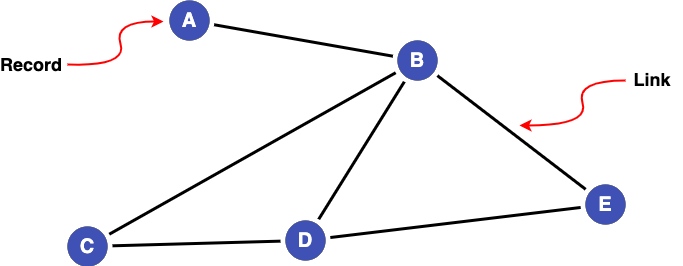

The diagram above was exported from draw.io. Its source (the exported page's mxGraphModel, read from the mxfile embedded in the PNG):
<mxGraphModel dx="689" dy="389" grid="1" gridSize="10" guides="1" tooltips="1" connect="1" arrows="1" fold="1" page="1" pageScale="1" pageWidth="1169" pageHeight="827" math="0" shadow="0">
  <root>
    <mxCell id="0" />
    <mxCell id="1" parent="0" />
    <mxCell id="8--HhbSZYtI3ddgJnD71-30" style="edgeStyle=none;rounded=0;orthogonalLoop=1;jettySize=auto;html=1;sourcePerimeterSpacing=5;endArrow=none;endFill=0;targetPerimeterSpacing=5;strokeWidth=3;" parent="1" source="cYElKbxQgo7ZKdm-iqBS-2" target="cYElKbxQgo7ZKdm-iqBS-3" edge="1">
      <mxGeometry relative="1" as="geometry">
        <mxPoint x="720" y="270" as="sourcePoint" />
        <mxPoint x="853" y="340.66666666666674" as="targetPoint" />
      </mxGeometry>
    </mxCell>
    <mxCell id="8--HhbSZYtI3ddgJnD71-31" style="edgeStyle=none;rounded=0;orthogonalLoop=1;jettySize=auto;html=1;sourcePerimeterSpacing=5;endArrow=none;endFill=0;targetPerimeterSpacing=5;strokeWidth=3;" parent="1" source="cYElKbxQgo7ZKdm-iqBS-2" target="cYElKbxQgo7ZKdm-iqBS-4" edge="1">
      <mxGeometry relative="1" as="geometry">
        <mxPoint x="679" y="301.70149253731347" as="sourcePoint" />
        <mxPoint x="603" y="374.29850746268653" as="targetPoint" />
      </mxGeometry>
    </mxCell>
    <mxCell id="8--HhbSZYtI3ddgJnD71-21" style="edgeStyle=none;rounded=0;orthogonalLoop=1;jettySize=auto;html=1;sourcePerimeterSpacing=5;endArrow=none;endFill=0;targetPerimeterSpacing=5;strokeWidth=3;" parent="1" source="cYElKbxQgo7ZKdm-iqBS-1" target="cYElKbxQgo7ZKdm-iqBS-2" edge="1">
      <mxGeometry relative="1" as="geometry">
        <mxPoint x="490" y="190" as="sourcePoint" />
        <mxPoint x="679" y="271.590027700831" as="targetPoint" />
      </mxGeometry>
    </mxCell>
    <mxCell id="8--HhbSZYtI3ddgJnD71-22" style="edgeStyle=none;rounded=0;orthogonalLoop=1;jettySize=auto;html=1;sourcePerimeterSpacing=5;endArrow=none;endFill=0;targetPerimeterSpacing=5;strokeWidth=3;" parent="1" source="cYElKbxQgo7ZKdm-iqBS-2" target="cYElKbxQgo7ZKdm-iqBS-5" edge="1">
      <mxGeometry relative="1" as="geometry">
        <mxPoint x="680" y="280" as="sourcePoint" />
        <mxPoint x="379.9999999999999" y="380" as="targetPoint" />
      </mxGeometry>
    </mxCell>
    <mxCell id="8--HhbSZYtI3ddgJnD71-32" style="edgeStyle=none;rounded=0;orthogonalLoop=1;jettySize=auto;html=1;sourcePerimeterSpacing=5;endArrow=none;endFill=0;targetPerimeterSpacing=5;strokeWidth=3;" parent="1" source="cYElKbxQgo7ZKdm-iqBS-4" target="cYElKbxQgo7ZKdm-iqBS-5" edge="1">
      <mxGeometry relative="1" as="geometry">
        <mxPoint x="545" y="402" as="sourcePoint" />
        <mxPoint x="387" y="402" as="targetPoint" />
      </mxGeometry>
    </mxCell>
    <mxCell id="8--HhbSZYtI3ddgJnD71-37" style="edgeStyle=none;rounded=0;orthogonalLoop=1;jettySize=auto;html=1;sourcePerimeterSpacing=5;endArrow=none;endFill=0;targetPerimeterSpacing=5;strokeWidth=3;" parent="1" source="cYElKbxQgo7ZKdm-iqBS-4" target="cYElKbxQgo7ZKdm-iqBS-3" edge="1">
      <mxGeometry relative="1" as="geometry">
        <mxPoint x="610" y="390" as="sourcePoint" />
        <mxPoint x="860" y="358" as="targetPoint" />
      </mxGeometry>
    </mxCell>
    <mxCell id="cYElKbxQgo7ZKdm-iqBS-1" value="&lt;b&gt;&lt;font style=&quot;font-size: 20px;&quot;&gt;A&lt;/font&gt;&lt;/b&gt;" style="ellipse;whiteSpace=wrap;html=1;aspect=fixed;fillColor=#3F51B5;strokeWidth=0;fontColor=#FFFFFF;" parent="1" vertex="1">
      <mxGeometry x="442" y="154" width="40" height="40" as="geometry" />
    </mxCell>
    <mxCell id="cYElKbxQgo7ZKdm-iqBS-2" value="B" style="ellipse;whiteSpace=wrap;html=1;aspect=fixed;fillColor=#3F51B5;strokeWidth=0;fontSize=20;fontStyle=1;fontColor=#FFFFFF;" parent="1" vertex="1">
      <mxGeometry x="670" y="194" width="40" height="40" as="geometry" />
    </mxCell>
    <mxCell id="cYElKbxQgo7ZKdm-iqBS-3" value="E" style="ellipse;whiteSpace=wrap;html=1;aspect=fixed;fillColor=#3F51B5;strokeWidth=0;fontSize=20;fontStyle=1;fontColor=#FFFFFF;" parent="1" vertex="1">
      <mxGeometry x="858" y="338" width="40" height="40" as="geometry" />
    </mxCell>
    <mxCell id="cYElKbxQgo7ZKdm-iqBS-4" value="D" style="ellipse;whiteSpace=wrap;html=1;aspect=fixed;fillColor=#3F51B5;strokeWidth=0;fontSize=20;fontStyle=1;fontColor=#FFFFFF;" parent="1" vertex="1">
      <mxGeometry x="558" y="374" width="40" height="40" as="geometry" />
    </mxCell>
    <mxCell id="cYElKbxQgo7ZKdm-iqBS-5" value="C" style="ellipse;whiteSpace=wrap;html=1;aspect=fixed;fillColor=#3F51B5;strokeWidth=0;fontSize=20;fontStyle=1;fontColor=#FFFFFF;" parent="1" vertex="1">
      <mxGeometry x="340" y="380" width="40" height="40" as="geometry" />
    </mxCell>
    <mxCell id="cYElKbxQgo7ZKdm-iqBS-6" value="" style="curved=1;endArrow=classic;html=1;rounded=0;strokeColor=#FF0000;strokeWidth=2;" parent="1" edge="1">
      <mxGeometry width="50" height="50" relative="1" as="geometry">
        <mxPoint x="340" y="218" as="sourcePoint" />
        <mxPoint x="436" y="175" as="targetPoint" />
        <Array as="points">
          <mxPoint x="400" y="220" />
          <mxPoint x="386" y="175" />
        </Array>
      </mxGeometry>
    </mxCell>
    <mxCell id="cYElKbxQgo7ZKdm-iqBS-8" value="" style="curved=1;endArrow=classic;html=1;rounded=0;strokeColor=#FF0000;strokeWidth=2;movable=1;resizable=1;rotatable=1;deletable=1;editable=1;locked=0;connectable=1;" parent="1" edge="1">
      <mxGeometry width="50" height="50" relative="1" as="geometry">
        <mxPoint x="898" y="234" as="sourcePoint" />
        <mxPoint x="792" y="279" as="targetPoint" />
        <Array as="points">
          <mxPoint x="848" y="234" />
          <mxPoint x="862" y="279" />
        </Array>
      </mxGeometry>
    </mxCell>
    <mxCell id="cYElKbxQgo7ZKdm-iqBS-9" value="&lt;b&gt;&lt;font style=&quot;font-size: 18px;&quot;&gt;Record&lt;/font&gt;&lt;/b&gt;" style="text;strokeColor=none;align=center;fillColor=none;html=1;verticalAlign=middle;whiteSpace=wrap;rounded=0;" parent="1" vertex="1">
      <mxGeometry x="274" y="203" width="60" height="30" as="geometry" />
    </mxCell>
    <mxCell id="cYElKbxQgo7ZKdm-iqBS-10" value="&lt;b&gt;&lt;font style=&quot;font-size: 18px;&quot;&gt;Link&lt;/font&gt;&lt;/b&gt;" style="text;strokeColor=none;align=center;fillColor=none;html=1;verticalAlign=middle;whiteSpace=wrap;rounded=0;" parent="1" vertex="1">
      <mxGeometry x="895" y="218" width="60" height="30" as="geometry" />
    </mxCell>
  </root>
</mxGraphModel>